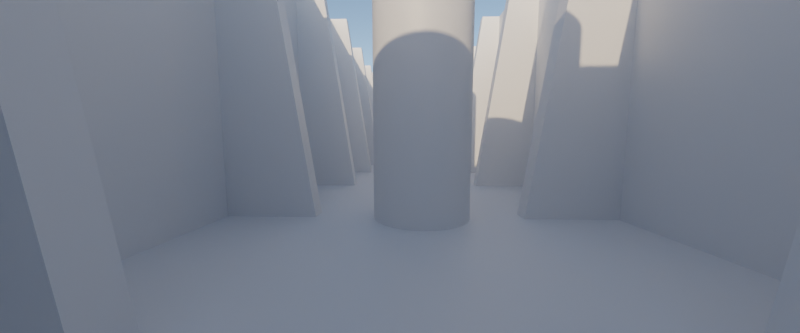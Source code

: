 # Source: scene2.blend  (saved by Blender 3.0.42; exported with 4.5.12 LTS)
import bpy
from mathutils import Matrix  # noqa: F401  (used for matrix-valued properties, if any)

bpy.ops.wm.read_factory_settings(use_empty=True)
scene = bpy.context.scene
scene.name = 'Scene'

# ---- collections
col_src = bpy.data.collections.new('Src'); scene.collection.children.link(col_src)
col_camera = bpy.data.collections.new('Camera'); scene.collection.children.link(col_camera)
col_bake = bpy.data.collections.new('Bake'); scene.collection.children.link(col_bake)

# ---- images (referenced by path relative to the original .blend; pixels are not part of the script)
import os
ASSET_DIR = os.environ.get("B2B_ASSET_DIR", "")  # directory of the original .blend (textures are referenced by path, not embedded)
HERE = os.path.dirname(os.path.abspath(__file__))  # packed textures are extracted next to this script under _unpacked/

def load_image(name, relpath, width, height, colorspace="sRGB"):
    """Load a texture the original file referenced (path relative to the .blend, or extracted next to this script)."""
    p = next((c for c in (os.path.join(HERE, relpath), os.path.join(ASSET_DIR, relpath)) if relpath and os.path.exists(c)), "")
    if p:
        img = bpy.data.images.load(p, check_existing=True)
        img.name = name
    else:  # same state as the original file: an image datablock whose file is absent (Cycles renders it pink)
        img = bpy.data.images.new(name, width, height)
        img.source = "FILE"
        img.filepath = "//" + (relpath or name)
    img.colorspace_settings.name = colorspace
    return img
img_objects3 = load_image('objects3', 'assets/textures/scene2/objects_lightmap.jpg', 1024, 1024, 'sRGB')
img_walls3 = load_image('walls3', 'assets/textures/scene2/objects_lightmap.png', 1024, 1024, 'sRGB')
img_envmap = load_image('envmap', 'assets/textures/scene2/envmap.jpg', 1024, 1024, 'sRGB')

# ---- materials (node trees are filled in below, after node groups)
mat_material_001 = bpy.data.materials.new('Material.001')
mat_material_002 = bpy.data.materials.new('Material.002')
mat_material_003 = bpy.data.materials.new('Material.003')

# ---- node groups
ng_auto_smooth = bpy.data.node_groups.new('Auto Smooth', 'GeometryNodeTree')
_s = ng_auto_smooth.interface.new_socket(name='Geometry', in_out='OUTPUT', socket_type='NodeSocketGeometry')
_s = ng_auto_smooth.interface.new_socket(name='Geometry', in_out='INPUT', socket_type='NodeSocketGeometry')
_s = ng_auto_smooth.interface.new_socket(name='Angle', in_out='INPUT', socket_type='NodeSocketFloat')
_s.subtype = 'ANGLE'
_s.min_value = 0.0
_s.max_value = 3.142
ng_auto_smooth.is_modifier = True
_N = ng_auto_smooth.nodes; _L = ng_auto_smooth.links
n0 = _N.new('NodeGroupOutput'); n0.name = 'Group Output'; n0.location = (480, -100)
n1 = _N.new('NodeGroupInput'); n1.name = 'Group Input'; n1.location = (-420, -300)
n2 = _N.new('NodeGroupInput'); n2.name = 'Group Input.001'; n2.location = (-60, -100)
n3 = _N.new('GeometryNodeSetShadeSmooth'); n3.name = 'Set Shade Smooth'; n3.location = (120, -100)
n3.domain = 'EDGE'
n4 = _N.new('GeometryNodeSetShadeSmooth'); n4.name = 'Set Shade Smooth.001'; n4.location = (300, -100)
n5 = _N.new('GeometryNodeInputMeshEdgeAngle'); n5.name = 'Edge Angle'; n5.location = (-420, -220)
n6 = _N.new('GeometryNodeInputEdgeSmooth'); n6.name = 'Is Edge Smooth'; n6.location = (-60, -160)
n7 = _N.new('GeometryNodeInputShadeSmooth'); n7.name = 'Is Face Smooth'; n7.location = (-240, -340)
n8 = _N.new('FunctionNodeBooleanMath'); n8.name = 'Boolean Math'; n8.location = (-60, -220)
n9 = _N.new('FunctionNodeCompare'); n9.name = 'Compare'; n9.location = (-240, -180)
n9.operation = 'LESS_EQUAL'
_L.new(n5.outputs[0], n9.inputs[0])
_L.new(n4.outputs[0], n0.inputs[0])
_L.new(n1.outputs[1], n9.inputs[1])
_L.new(n9.outputs[0], n8.inputs[0])
_L.new(n7.outputs[0], n8.inputs[1])
_L.new(n2.outputs[0], n3.inputs[0])
_L.new(n6.outputs[0], n3.inputs[1])
_L.new(n3.outputs[0], n4.inputs[0])
_L.new(n8.outputs[0], n3.inputs[2])
n0.is_active_output = True

# ---- material node trees
mat_material_001.use_nodes = True; mat_material_001.node_tree.nodes.clear()
_N = mat_material_001.node_tree.nodes; _L = mat_material_001.node_tree.links
n0 = _N.new('ShaderNodeOutputMaterial'); n0.name = 'Material Output'; n0.location = (300, 300)
n1 = _N.new('ShaderNodeBsdfPrincipled'); n1.name = 'Principled BSDF'; n1.location = (10, 300)
n1.distribution = 'GGX'
n1.subsurface_method = 'RANDOM_WALK_SKIN'
n1.inputs[3].default_value = 1.45
n1.inputs[27].default_value = (0.0, 0.0, 0.0, 1.0)
n1.inputs[28].default_value = 1.0
n2 = _N.new('ShaderNodeTexImage'); n2.name = 'Image Texture'; n2.location = (-445, 148)
n2.image = img_objects3
_L.new(n1.outputs[0], n0.inputs[0])
n0.is_active_output = True
mat_material_002.use_nodes = True; mat_material_002.node_tree.nodes.clear()
_N = mat_material_002.node_tree.nodes; _L = mat_material_002.node_tree.links
n0 = _N.new('ShaderNodeOutputMaterial'); n0.name = 'Material Output'; n0.location = (300, 300)
n1 = _N.new('ShaderNodeBsdfPrincipled'); n1.name = 'Principled BSDF'; n1.location = (10, 300)
n1.distribution = 'GGX'
n1.subsurface_method = 'RANDOM_WALK_SKIN'
n1.inputs[3].default_value = 1.45
n1.inputs[27].default_value = (0.0, 0.0, 0.0, 1.0)
n1.inputs[28].default_value = 1.0
n2 = _N.new('ShaderNodeTexImage'); n2.name = 'Image Texture'; n2.location = (-419, 123)
n2.image = img_walls3
_L.new(n1.outputs[0], n0.inputs[0])
n0.is_active_output = True
mat_material_003.use_nodes = True; mat_material_003.node_tree.nodes.clear()
_N = mat_material_003.node_tree.nodes; _L = mat_material_003.node_tree.links
n0 = _N.new('ShaderNodeOutputMaterial'); n0.name = 'Material Output'; n0.location = (300, 300)
n1 = _N.new('ShaderNodeTexImage'); n1.name = 'Image Texture'; n1.location = (-612, 182)
n1.image = img_envmap
n2 = _N.new('ShaderNodeBsdfPrincipled'); n2.name = 'Principled BSDF'; n2.location = (10, 300)
n2.distribution = 'GGX'
n2.subsurface_method = 'RANDOM_WALK_SKIN'
n2.inputs[3].default_value = 1.45
n2.inputs[27].default_value = (0.0, 0.0, 0.0, 1.0)
n2.inputs[28].default_value = 1.0
_L.new(n2.outputs[0], n0.inputs[0])
n0.is_active_output = True

# ---- world
world_world = bpy.data.worlds.new('World'); scene.world = world_world
world_world.use_nodes = True; world_world.node_tree.nodes.clear()
_N = world_world.node_tree.nodes; _L = world_world.node_tree.links
n0 = _N.new('ShaderNodeOutputWorld'); n0.name = 'World Output'; n0.location = (300, 300)
n1 = _N.new('ShaderNodeBackground'); n1.name = 'Background'; n1.location = (10, 300)
n1.inputs[1].default_value = 0.2
n2 = _N.new('ShaderNodeTexSky'); n2.name = 'Sky Texture'; n2.location = (-190, 275)
n2.sun_intensity = 0.1
n2.sun_elevation = 0.4259
n2.sun_rotation = 4.96
_L.new(n1.outputs[0], n0.inputs[0])
_L.new(n2.outputs[0], n1.inputs[0])
n0.is_active_output = True
world_world.color = (0.05088, 0.05088, 0.05088)
world_world.use_sun_shadow = False
world_world.sun_shadow_jitter_overblur = 0.0

# ---- cameras
cam_camera = bpy.data.cameras.new('Camera')
cam_camera.clip_end = 1e+04
cam_camera.lens = 12.0
cam_camera.ortho_scale = 7.314

# ---- meshes
me_plane = bpy.data.meshes.new('Plane')
me_plane.from_pydata([(-0.9006, -0.3618, -0.02519), (3.606, -0.3618, -0.02519), (-0.9006, 1.0, -0.02519), (3.606, 1.0, -0.02519), (-0.9006, 1.0, 0.0), (-0.9006, -0.3618, 0.0), (3.606, -0.3618, 0.0), (3.606, 1.0, 0.0)], [], [(0, 2, 3, 1), (5, 6, 7, 4), (3, 2, 4, 7), (0, 1, 6, 5), (1, 3, 7, 6), (2, 0, 5, 4)])
_uv = me_plane.uv_layers.new(name='UVMap')
_uv.uv.foreach_set('vector', [0.0, 0.0, 0.0, 1.0, 1.0, 1.0, 1.0, 0.0, 0.0, 0.0, 1.0, 0.0, 1.0, 1.0, 0.0, 1.0, 1.0, 1.0, 0.0, 1.0, 0.0, 1.0, 1.0, 1.0, 0.0, 0.0, 1.0, 0.0, 1.0, 0.0, 0.0, 0.0, 1.0, 0.0, 1.0, 1.0, 1.0, 1.0, 1.0, 0.0, 0.0, 1.0, 0.0, 0.0, 0.0, 0.0, 0.0, 1.0])
me_plane.use_remesh_fix_poles = True
me_plane.use_remesh_preserve_attributes = False
me_plane.use_mirror_vertex_groups = False
me_plane.update()
me_cube_002 = bpy.data.meshes.new('Cube.002')
me_cube_002.from_pydata([(-1.0, -1.0, -1.0), (-1.0, 10.91, 79.09), (-1.0, 19.29, -1.0), (-1.0, 19.29, 79.09), (3.0, -1.0, -1.0), (3.0, 10.91, 79.09), (3.0, 19.29, -1.0), (3.0, 19.29, 79.09)], [], [(0, 1, 3, 2), (2, 3, 7, 6), (6, 7, 5, 4), (4, 5, 1, 0), (2, 6, 4, 0), (7, 3, 1, 5)])
_uv = me_cube_002.uv_layers.new(name='UVMap')
_uv.uv.foreach_set('vector', [0.375, 0.0, 0.625, 0.0, 0.625, 0.25, 0.375, 0.25, 0.375, 0.25, 0.625, 0.25, 0.625, 0.5, 0.375, 0.5, 0.375, 0.5, 0.625, 0.5, 0.625, 0.75, 0.375, 0.75, 0.375, 0.75, 0.625, 0.75, 0.625, 1.0, 0.375, 1.0, 0.125, 0.5, 0.375, 0.5, 0.375, 0.75, 0.125, 0.75, 0.625, 0.5, 0.875, 0.5, 0.875, 0.75, 0.625, 0.75])
me_cube_002.use_remesh_fix_poles = True
me_cube_002.use_remesh_preserve_attributes = False
me_cube_002.update()
me_cube_003 = bpy.data.meshes.new('Cube.003')
me_cube_003.from_pydata([(-1.0, -1.0, -1.0), (-1.0, -1.0, 79.09), (-1.0, 299.4, -1.0), (-1.0, 299.4, 79.09), (1.0, -1.0, -1.0), (1.0, -1.0, 79.09), (1.0, 299.4, -1.0), (1.0, 299.4, 79.09)], [], [(0, 1, 3, 2), (2, 3, 7, 6), (6, 7, 5, 4), (4, 5, 1, 0), (2, 6, 4, 0), (7, 3, 1, 5)])
_uv = me_cube_003.uv_layers.new(name='UVMap')
_uv.uv.foreach_set('vector', [0.375, 0.0, 0.625, 0.0, 0.625, 0.25, 0.375, 0.25, 0.375, 0.25, 0.625, 0.25, 0.625, 0.5, 0.375, 0.5, 0.375, 0.5, 0.625, 0.5, 0.625, 0.75, 0.375, 0.75, 0.375, 0.75, 0.625, 0.75, 0.625, 1.0, 0.375, 1.0, 0.125, 0.5, 0.375, 0.5, 0.375, 0.75, 0.125, 0.75, 0.625, 0.5, 0.875, 0.5, 0.875, 0.75, 0.625, 0.75])
me_cube_003.use_remesh_fix_poles = True
me_cube_003.use_remesh_preserve_attributes = False
me_cube_003.update()
me_cube_005 = bpy.data.meshes.new('Cube.005')
me_cube_005.from_pydata([(-1.0, -1.0, -1.0), (-1.0, -1.0, 79.09), (-1.0, 299.4, -1.0), (-1.0, 299.4, 79.09), (1.0, -1.0, -1.0), (1.0, -1.0, 79.09), (1.0, 299.4, -1.0), (1.0, 299.4, 79.09)], [], [(0, 1, 3, 2), (2, 3, 7, 6), (6, 7, 5, 4), (4, 5, 1, 0), (2, 6, 4, 0), (7, 3, 1, 5)])
_uv = me_cube_005.uv_layers.new(name='UVMap')
_uv.uv.foreach_set('vector', [0.375, 0.0, 0.625, 0.0, 0.625, 0.25, 0.375, 0.25, 0.375, 0.25, 0.625, 0.25, 0.625, 0.5, 0.375, 0.5, 0.375, 0.5, 0.625, 0.5, 0.625, 0.75, 0.375, 0.75, 0.375, 0.75, 0.625, 0.75, 0.625, 1.0, 0.375, 1.0, 0.125, 0.5, 0.375, 0.5, 0.375, 0.75, 0.125, 0.75, 0.625, 0.5, 0.875, 0.5, 0.875, 0.75, 0.625, 0.75])
me_cube_005.use_remesh_fix_poles = True
me_cube_005.use_remesh_preserve_attributes = False
me_cube_005.update()
me_cube_006 = bpy.data.meshes.new('Cube.006')
me_cube_006.from_pydata([(-1.0, -1.0, -1.0), (-1.0, -1.0, 79.09), (-1.0, 85.79, -1.0), (-1.0, 85.79, 79.09), (1.0, -1.0, -1.0), (1.0, -1.0, 79.09), (0.9999, 85.79, -1.0), (0.9999, 85.79, 79.09)], [], [(0, 1, 3, 2), (2, 3, 7, 6), (6, 7, 5, 4), (4, 5, 1, 0), (2, 6, 4, 0), (7, 3, 1, 5)])
_uv = me_cube_006.uv_layers.new(name='UVMap')
_uv.uv.foreach_set('vector', [0.375, 0.0, 0.625, 0.0, 0.625, 0.25, 0.375, 0.25, 0.375, 0.25, 0.625, 0.25, 0.625, 0.5, 0.375, 0.5, 0.375, 0.5, 0.625, 0.5, 0.625, 0.75, 0.375, 0.75, 0.375, 0.75, 0.625, 0.75, 0.625, 1.0, 0.375, 1.0, 0.125, 0.5, 0.375, 0.5, 0.375, 0.75, 0.125, 0.75, 0.625, 0.5, 0.875, 0.5, 0.875, 0.75, 0.625, 0.75])
me_cube_006.use_remesh_fix_poles = True
me_cube_006.use_remesh_preserve_attributes = False
me_cube_006.update()
me_cube_007 = bpy.data.meshes.new('Cube.007')
me_cube_007.from_pydata([(-1.0, -1.0, -1.0), (-1.0, -1.0, 79.09), (-1.0, 85.79, -1.0), (-1.0, 85.79, 79.09), (1.0, -1.0, -1.0), (1.0, -1.0, 79.09), (0.9999, 85.79, -1.0), (0.9999, 85.79, 79.09)], [], [(0, 1, 3, 2), (2, 3, 7, 6), (6, 7, 5, 4), (4, 5, 1, 0), (2, 6, 4, 0), (7, 3, 1, 5)])
_uv = me_cube_007.uv_layers.new(name='UVMap')
_uv.uv.foreach_set('vector', [0.375, 0.0, 0.625, 0.0, 0.625, 0.25, 0.375, 0.25, 0.375, 0.25, 0.625, 0.25, 0.625, 0.5, 0.375, 0.5, 0.375, 0.5, 0.625, 0.5, 0.625, 0.75, 0.375, 0.75, 0.375, 0.75, 0.625, 0.75, 0.625, 1.0, 0.375, 1.0, 0.125, 0.5, 0.375, 0.5, 0.375, 0.75, 0.125, 0.75, 0.625, 0.5, 0.875, 0.5, 0.875, 0.75, 0.625, 0.75])
me_cube_007.use_remesh_fix_poles = True
me_cube_007.use_remesh_preserve_attributes = False
me_cube_007.update()
me_cylinder = bpy.data.meshes.new('Cylinder')
me_cylinder.from_pydata([(0.0, 10.76, -10.76), (0.0, 10.76, 69.33), (2.1, 10.56, -10.76), (2.1, 10.56, 69.33), (4.12, 9.945, -10.76), (4.12, 9.945, 69.33), (5.981, 8.951, -10.76), (5.981, 8.951, 69.33), (7.612, 7.612, -10.76), (7.612, 7.612, 69.33), (8.951, 5.981, -10.76), (8.951, 5.981, 69.33), (9.945, 4.12, -10.76), (9.945, 4.12, 69.33), (10.56, 2.1, -10.76), (10.56, 2.1, 69.33), (10.76, -4.705e-07, -10.76), (10.76, -4.705e-07, 69.33), (10.56, -2.1, -10.76), (10.56, -2.1, 69.33), (9.945, -4.12, -10.76), (9.945, -4.12, 69.33), (8.951, -5.981, -10.76), (8.951, -5.981, 69.33), (7.612, -7.612, -10.76), (7.612, -7.612, 69.33), (5.981, -8.951, -10.76), (5.981, -8.951, 69.33), (4.12, -9.945, -10.76), (4.12, -9.945, 69.33), (2.1, -10.56, -10.76), (2.1, -10.56, 69.33), (-9.411e-07, -10.76, -10.76), (-9.411e-07, -10.76, 69.33), (-2.1, -10.56, -10.76), (-2.1, -10.56, 69.33), (-4.12, -9.945, -10.76), (-4.12, -9.945, 69.33), (-5.981, -8.951, -10.76), (-5.981, -8.951, 69.33), (-7.612, -7.612, -10.76), (-7.612, -7.612, 69.33), (-8.951, -5.981, -10.76), (-8.951, -5.981, 69.33), (-9.945, -4.12, -10.76), (-9.945, -4.12, 69.33), (-10.56, -2.1, -10.76), (-10.56, -2.1, 69.33), (-10.76, 1.284e-07, -10.76), (-10.76, 1.284e-07, 69.33), (-10.56, 2.1, -10.76), (-10.56, 2.1, 69.33), (-9.945, 4.12, -10.76), (-9.945, 4.12, 69.33), (-8.951, 5.981, -10.76), (-8.951, 5.981, 69.33), (-7.612, 7.612, -10.76), (-7.612, 7.612, 69.33), (-5.981, 8.951, -10.76), (-5.981, 8.951, 69.33), (-4.12, 9.945, -10.76), (-4.12, 9.945, 69.33), (-2.1, 10.56, -10.76), (-2.1, 10.56, 69.33)], [], [(0, 1, 3, 2), (2, 3, 5, 4), (4, 5, 7, 6), (6, 7, 9, 8), (8, 9, 11, 10), (10, 11, 13, 12), (12, 13, 15, 14), (14, 15, 17, 16), (16, 17, 19, 18), (18, 19, 21, 20), (20, 21, 23, 22), (22, 23, 25, 24), (24, 25, 27, 26), (26, 27, 29, 28), (28, 29, 31, 30), (30, 31, 33, 32), (32, 33, 35, 34), (34, 35, 37, 36), (36, 37, 39, 38), (38, 39, 41, 40), (40, 41, 43, 42), (42, 43, 45, 44), (44, 45, 47, 46), (46, 47, 49, 48), (48, 49, 51, 50), (50, 51, 53, 52), (52, 53, 55, 54), (54, 55, 57, 56), (56, 57, 59, 58), (58, 59, 61, 60), (3, 1, 63, 61, 59, 57, 55, 53, 51, 49, 47, 45, 43, 41, 39, 37, 35, 33, 31, 29, 27, 25, 23, 21, 19, 17, 15, 13, 11, 9, 7, 5), (60, 61, 63, 62), (62, 63, 1, 0), (0, 2, 4, 6, 8, 10, 12, 14, 16, 18, 20, 22, 24, 26, 28, 30, 32, 34, 36, 38, 40, 42, 44, 46, 48, 50, 52, 54, 56, 58, 60, 62)])
me_cylinder.polygons.foreach_set('use_smooth', [True] * 34)
_uv = me_cylinder.uv_layers.new(name='UVMap')
_uv.uv.foreach_set('vector', [1.0, 0.5, 1.0, 1.0, 0.9688, 1.0, 0.9688, 0.5, 0.9688, 0.5, 0.9688, 1.0, 0.9375, 1.0, 0.9375, 0.5, 0.9375, 0.5, 0.9375, 1.0, 0.9062, 1.0, 0.9062, 0.5, 0.9062, 0.5, 0.9062, 1.0, 0.875, 1.0, 0.875, 0.5, 0.875, 0.5, 0.875, 1.0, 0.8438, 1.0, 0.8438, 0.5, 0.8438, 0.5, 0.8438, 1.0, 0.8125, 1.0, 0.8125, 0.5, 0.8125, 0.5, 0.8125, 1.0, 0.7812, 1.0, 0.7812, 0.5, 0.7812, 0.5, 0.7812, 1.0, 0.75, 1.0, 0.75, 0.5, 0.75, 0.5, 0.75, 1.0, 0.7188, 1.0, 0.7188, 0.5, 0.7188, 0.5, 0.7188, 1.0, 0.6875, 1.0, 0.6875, 0.5, 0.6875, 0.5, 0.6875, 1.0, 0.6562, 1.0, 0.6562, 0.5, 0.6562, 0.5, 0.6562, 1.0, 0.625, 1.0, 0.625, 0.5, 0.625, 0.5, 0.625, 1.0, 0.5938, 1.0, 0.5938, 0.5, 0.5938, 0.5, 0.5938, 1.0, 0.5625, 1.0, 0.5625, 0.5, 0.5625, 0.5, 0.5625, 1.0, 0.5312, 1.0, 0.5312, 0.5, 0.5312, 0.5, 0.5312, 1.0, 0.5, 1.0, 0.5, 0.5, 0.5, 0.5, 0.5, 1.0, 0.4688, 1.0, 0.4688, 0.5, 0.4688, 0.5, 0.4688, 1.0, 0.4375, 1.0, 0.4375, 0.5, 0.4375, 0.5, 0.4375, 1.0, 0.4062, 1.0, 0.4062, 0.5, 0.4062, 0.5, 0.4062, 1.0, 0.375, 1.0, 0.375, 0.5, 0.375, 0.5, 0.375, 1.0, 0.3438, 1.0, 0.3438, 0.5, 0.3438, 0.5, 0.3438, 1.0, 0.3125, 1.0, 0.3125, 0.5, 0.3125, 0.5, 0.3125, 1.0, 0.2812, 1.0, 0.2812, 0.5, 0.2812, 0.5, 0.2812, 1.0, 0.25, 1.0, 0.25, 0.5, 0.25, 0.5, 0.25, 1.0, 0.2188, 1.0, 0.2188, 0.5, 0.2188, 0.5, 0.2188, 1.0, 0.1875, 1.0, 0.1875, 0.5, 0.1875, 0.5, 0.1875, 1.0, 0.1562, 1.0, 0.1562, 0.5, 0.1562, 0.5, 0.1562, 1.0, 0.125, 1.0, 0.125, 0.5, 0.125, 0.5, 0.125, 1.0, 0.09375, 1.0, 0.09375, 0.5, 0.09375, 0.5, 0.09375, 1.0, 0.0625, 1.0, 0.0625, 0.5, 0.2968, 0.4854, 0.25, 0.49, 0.2032, 0.4854, 0.1582, 0.4717, 0.1167, 0.4496, 0.08029, 0.4197, 0.05045, 0.3833, 0.02827, 0.3418, 0.01461, 0.2968, 0.01, 0.25, 0.01461, 0.2032, 0.02827, 0.1582, 0.05045, 0.1167, 0.08029, 0.08029, 0.1167, 0.05045, 0.1582, 0.02827, 0.2032, 0.01461, 0.25, 0.01, 0.2968, 0.01461, 0.3418, 0.02827, 0.3833, 0.05045, 0.4197, 0.08029, 0.4496, 0.1167, 0.4717, 0.1582, 0.4854, 0.2032, 0.49, 0.25, 0.4854, 0.2968, 0.4717, 0.3418, 0.4496, 0.3833, 0.4197, 0.4197, 0.3833, 0.4496, 0.3418, 0.4717, 0.0625, 0.5, 0.0625, 1.0, 0.03125, 1.0, 0.03125, 0.5, 0.03125, 0.5, 0.03125, 1.0, 0.0, 1.0, 0.0, 0.5, 0.75, 0.49, 0.7968, 0.4854, 0.8418, 0.4717, 0.8833, 0.4496, 0.9197, 0.4197, 0.9496, 0.3833, 0.9717, 0.3418, 0.9854, 0.2968, 0.99, 0.25, 0.9854, 0.2032, 0.9717, 0.1582, 0.9496, 0.1167, 0.9197, 0.08029, 0.8833, 0.05045, 0.8418, 0.02827, 0.7968, 0.01461, 0.75, 0.01, 0.7032, 0.01461, 0.6582, 0.02827, 0.6167, 0.05045, 0.5803, 0.08029, 0.5504, 0.1167, 0.5283, 0.1582, 0.5146, 0.2032, 0.51, 0.25, 0.5146, 0.2968, 0.5283, 0.3418, 0.5504, 0.3833, 0.5803, 0.4197, 0.6167, 0.4496, 0.6582, 0.4717, 0.7032, 0.4854])
me_cylinder.use_remesh_fix_poles = True
me_cylinder.use_remesh_preserve_attributes = False
me_cylinder.update()
me_cube_012 = bpy.data.meshes.new('Cube.012')
me_cube_012.from_pydata([(-42.29, 44.37, 0.0), (-42.29, 56.28, 80.09), (-42.29, 64.66, 0.0), (-42.29, 64.66, 80.09), (-38.29, 44.37, 0.0), (-38.29, 56.28, 80.09), (-38.29, 64.66, 0.0), (-38.29, 64.66, 80.09), (0.7143, 44.37, 0.0), (0.7143, 56.28, 80.09), (0.7143, 64.66, 0.0), (0.7143, 64.66, 80.09), (4.714, 44.37, 0.0), (4.714, 56.28, 80.09), (4.714, 64.66, 0.0), (4.714, 64.66, 80.09), (43.71, 44.37, 0.0), (43.71, 56.28, 80.09), (43.71, 64.66, 0.0), (43.71, 64.66, 80.09), (47.71, 44.37, 0.0), (47.71, 56.28, 80.09), (47.71, 64.66, 0.0), (47.71, 64.66, 80.09), (86.71, 44.37, 0.0), (86.71, 56.28, 80.09), (86.71, 64.66, 0.0), (86.71, 64.66, 80.09), (90.71, 44.37, 0.0), (90.71, 56.28, 80.09), (90.71, 64.66, 0.0), (90.71, 64.66, 80.09), (129.7, 44.37, 0.0), (129.7, 56.28, 80.09), (129.7, 64.66, 0.0), (129.7, 64.66, 80.09), (133.7, 44.37, 0.0), (133.7, 56.28, 80.09), (133.7, 64.66, 0.0), (133.7, 64.66, 80.09), (172.7, 44.37, 0.0), (172.7, 56.28, 80.09), (172.7, 64.66, 0.0), (172.7, 64.66, 80.09), (176.7, 44.37, 0.0), (176.7, 56.28, 80.09), (176.7, 64.66, 0.0), (176.7, 64.66, 80.09), (215.7, 44.37, 0.0), (215.7, 56.28, 80.09), (215.7, 64.66, 0.0), (215.7, 64.66, 80.09), (219.7, 44.37, 0.0), (219.7, 56.28, 80.09), (219.7, 64.66, 0.0), (219.7, 64.66, 80.09)], [], [(0, 1, 3, 2), (2, 3, 7, 6), (6, 7, 5, 4), (4, 5, 1, 0), (2, 6, 4, 0), (7, 3, 1, 5), (8, 9, 11, 10), (10, 11, 15, 14), (14, 15, 13, 12), (12, 13, 9, 8), (10, 14, 12, 8), (15, 11, 9, 13), (16, 17, 19, 18), (18, 19, 23, 22), (22, 23, 21, 20), (20, 21, 17, 16), (18, 22, 20, 16), (23, 19, 17, 21), (24, 25, 27, 26), (26, 27, 31, 30), (30, 31, 29, 28), (28, 29, 25, 24), (26, 30, 28, 24), (31, 27, 25, 29), (32, 33, 35, 34), (34, 35, 39, 38), (38, 39, 37, 36), (36, 37, 33, 32), (34, 38, 36, 32), (39, 35, 33, 37), (40, 41, 43, 42), (42, 43, 47, 46), (46, 47, 45, 44), (44, 45, 41, 40), (42, 46, 44, 40), (47, 43, 41, 45), (48, 49, 51, 50), (50, 51, 55, 54), (54, 55, 53, 52), (52, 53, 49, 48), (50, 54, 52, 48), (55, 51, 49, 53)])
_uv = me_cube_012.uv_layers.new(name='UVMap')
_uv.uv.foreach_set('vector', [0.2002, 0.2527, 0.1641, 0.4952, 0.1388, 0.4952, 0.1388, 0.2527, 0.9372, 0.2527, 0.9372, 0.4952, 0.9251, 0.4952, 0.9251, 0.2527, 0.6749, 0.003414, 0.6749, 0.2459, 0.6495, 0.2459, 0.6134, 0.003414, 0.9879, 0.5021, 0.9879, 0.7473, 0.9757, 0.7473, 0.9757, 0.5021, 0.07658, 0.8224, 0.08869, 0.8224, 0.08869, 0.8839, 0.07658, 0.8839, 0.2786, 0.8224, 0.2907, 0.8224, 0.2907, 0.8478, 0.2786, 0.8478, 0.3358, 0.2527, 0.2998, 0.4952, 0.2744, 0.4952, 0.2744, 0.2527, 0.7379, 0.7514, 0.7379, 0.9939, 0.7258, 0.9939, 0.7258, 0.7514, 0.6071, 0.2527, 0.6071, 0.4952, 0.5817, 0.4952, 0.5456, 0.2527, 0.6094, 0.7514, 0.6094, 0.9966, 0.5973, 0.9966, 0.5973, 0.7514, 0.03985, 0.8224, 0.05196, 0.8224, 0.05196, 0.8839, 0.03985, 0.8839, 0.3337, 0.8224, 0.3458, 0.8224, 0.3458, 0.8478, 0.3337, 0.8478, 0.06459, 0.2527, 0.02854, 0.4952, 0.003167, 0.4952, 0.003167, 0.2527, 0.9188, 0.2527, 0.9188, 0.4952, 0.9067, 0.4952, 0.9067, 0.2527, 0.6749, 0.2527, 0.6749, 0.4952, 0.6495, 0.4952, 0.6134, 0.2527, 0.9511, 0.5021, 0.9511, 0.7473, 0.939, 0.7473, 0.939, 0.5021, 0.05821, 0.8224, 0.07032, 0.8224, 0.07032, 0.8839, 0.05821, 0.8839, 0.2602, 0.8224, 0.2723, 0.8224, 0.2723, 0.8478, 0.2602, 0.8478, 0.1324, 0.2527, 0.09634, 0.4952, 0.07097, 0.4952, 0.07097, 0.2527, 0.7747, 0.7514, 0.7747, 0.9939, 0.7625, 0.9939, 0.7625, 0.7514, 0.7427, 0.2527, 0.7427, 0.4952, 0.7173, 0.4952, 0.6813, 0.2527, 0.6461, 0.7514, 0.6461, 0.9966, 0.634, 0.9966, 0.634, 0.7514, 0.2419, 0.8224, 0.254, 0.8224, 0.254, 0.8839, 0.2419, 0.8839, 0.4915, 0.8224, 0.5036, 0.8224, 0.5036, 0.8478, 0.4915, 0.8478, 0.268, 0.2527, 0.232, 0.4952, 0.2066, 0.4952, 0.2066, 0.2527, 0.8481, 0.7514, 0.8481, 0.9939, 0.836, 0.9939, 0.836, 0.7514, 0.7427, 0.003414, 0.7427, 0.2459, 0.7173, 0.2459, 0.6813, 0.003414, 0.9555, 0.003417, 0.9555, 0.2486, 0.9434, 0.2486, 0.9434, 0.003417, 0.1133, 0.8224, 0.1254, 0.8224, 0.1254, 0.8839, 0.1133, 0.8839, 0.3704, 0.8224, 0.3825, 0.8224, 0.3825, 0.8478, 0.3704, 0.8478, 0.4714, 0.2527, 0.4354, 0.4952, 0.41, 0.4952, 0.41, 0.2527, 0.8848, 0.7514, 0.8848, 0.9939, 0.8727, 0.9939, 0.8727, 0.7514, 0.06464, 0.5021, 0.06464, 0.7446, 0.03926, 0.7446, 0.003208, 0.5021, 0.9739, 0.003417, 0.9739, 0.2486, 0.9618, 0.2486, 0.9618, 0.003417, 0.2235, 0.8224, 0.2356, 0.8224, 0.2356, 0.8839, 0.2235, 0.8839, 0.5282, 0.8224, 0.5403, 0.8224, 0.5403, 0.8478, 0.5282, 0.8478, 0.4036, 0.2527, 0.3676, 0.4952, 0.3422, 0.4952, 0.3422, 0.2527, 0.8298, 0.7514, 0.8298, 0.9939, 0.8176, 0.9939, 0.8176, 0.7514, 0.5393, 0.003414, 0.5393, 0.2459, 0.5139, 0.2459, 0.4778, 0.003414, 0.9695, 0.5021, 0.9695, 0.7473, 0.9574, 0.7473, 0.9574, 0.5021, 0.1317, 0.8224, 0.1438, 0.8224, 0.1438, 0.8839, 0.1317, 0.8839, 0.3888, 0.8224, 0.4009, 0.8224, 0.4009, 0.8478, 0.3888, 0.8478])
me_cube_012.materials.append(mat_material_001)
me_cube_012.use_remesh_fix_poles = True
me_cube_012.use_remesh_preserve_attributes = False
me_cube_012.update()
me_cube_011 = bpy.data.meshes.new('Cube.011')
me_cube_011.from_pydata([(-60.04, 66.67, 0.0), (-60.04, 66.67, 80.09), (240.4, 66.67, 0.0), (240.4, 66.67, 80.09), (-60.04, 64.67, 0.0), (-60.04, 64.67, 80.09), (240.4, 64.67, 0.0), (240.4, 64.67, 80.09), (240.4, -24.12, 0.0), (240.4, -24.12, 80.09), (-60.04, -24.12, 0.0), (-60.04, -24.12, 80.09), (240.4, -22.12, 0.0), (240.4, -22.12, 80.09), (-60.04, -22.12, 0.0), (-60.04, -22.12, 80.09), (240.4, 64.67, 0.0), (240.4, 64.67, 80.09), (240.4, -22.12, 0.0), (240.4, -22.12, 80.09), (238.4, 64.67, 0.0), (238.4, 64.67, 80.09), (238.4, -22.12, 0.0), (238.4, -22.12, 80.09), (-58.04, 64.67, 0.0), (-58.04, 64.67, 80.09), (-58.04, -22.12, 0.0), (-58.04, -22.12, 80.09), (-60.04, 64.67, 0.0), (-60.04, 64.67, 80.09), (-60.04, -22.12, 0.0), (-60.04, -22.12, 80.09), (-60.04, -24.12, -1.679), (240.4, -24.12, -1.679), (-60.04, 66.67, -1.679), (240.4, 66.67, -1.679), (-60.04, 66.67, 1.192e-07), (-60.04, -24.12, 1.192e-07), (240.4, -24.12, 1.192e-07), (240.4, 66.67, 1.192e-07)], [], [(0, 1, 3, 2), (2, 3, 7, 6), (6, 7, 5, 4), (4, 5, 1, 0), (2, 6, 4, 0), (7, 3, 1, 5), (8, 9, 11, 10), (10, 11, 15, 14), (14, 15, 13, 12), (12, 13, 9, 8), (10, 14, 12, 8), (15, 11, 9, 13), (16, 17, 19, 18), (18, 19, 23, 22), (22, 23, 21, 20), (20, 21, 17, 16), (18, 22, 20, 16), (23, 19, 17, 21), (24, 25, 27, 26), (26, 27, 31, 30), (30, 31, 29, 28), (28, 29, 25, 24), (26, 30, 28, 24), (31, 27, 25, 29), (32, 34, 35, 33), (37, 38, 39, 36), (35, 34, 36, 39), (32, 33, 38, 37), (33, 35, 39, 38), (34, 32, 37, 36)])
_uv = me_cube_011.uv_layers.new(name='UVMap')
_uv.uv.foreach_set('vector', [0.9627, 0.5695, 0.8112, 0.5695, 0.8112, 0.001221, 0.9627, 0.001221, 0.6629, 0.5719, 0.6629, 0.7234, 0.6591, 0.7234, 0.6591, 0.5719, 0.501, 0.5695, 0.3495, 0.5695, 0.3495, 0.001213, 0.501, 0.001213, 0.6816, 0.5719, 0.6816, 0.7234, 0.6778, 0.7234, 0.6778, 0.5719, 0.9876, 0.5695, 0.9838, 0.5695, 0.9838, 0.001213, 0.9876, 0.001213, 0.9776, 0.001221, 0.9814, 0.001221, 0.9814, 0.5695, 0.9776, 0.5695, 0.8088, 0.5695, 0.6573, 0.5695, 0.6573, 0.001213, 0.8088, 0.001213, 0.6754, 0.5719, 0.6754, 0.7234, 0.6716, 0.7234, 0.6716, 0.5719, 0.6549, 0.5695, 0.5034, 0.5695, 0.5034, 0.001221, 0.6549, 0.001221, 0.6691, 0.5719, 0.6691, 0.7234, 0.6654, 0.7234, 0.6654, 0.5719, 0.9689, 0.5695, 0.9652, 0.5695, 0.9652, 0.001221, 0.9689, 0.001221, 0.9714, 0.001213, 0.9751, 0.001213, 0.9751, 0.5695, 0.9714, 0.5695, 0.1527, 0.736, 0.001213, 0.736, 0.001213, 0.5719, 0.1527, 0.5719, 0.7002, 0.5719, 0.7002, 0.7234, 0.6964, 0.7234, 0.6964, 0.5719, 0.4605, 0.736, 0.309, 0.736, 0.309, 0.5719, 0.4605, 0.5719, 0.694, 0.5719, 0.694, 0.7234, 0.6902, 0.7234, 0.6902, 0.5719, 0.6293, 0.5719, 0.6331, 0.5719, 0.6331, 0.736, 0.6293, 0.736, 0.6269, 0.736, 0.6231, 0.736, 0.6231, 0.5719, 0.6269, 0.5719, 0.3066, 0.736, 0.1551, 0.736, 0.1551, 0.5719, 0.3066, 0.5719, 0.6567, 0.5719, 0.6567, 0.7234, 0.6529, 0.7234, 0.6529, 0.5719, 0.463, 0.5719, 0.6144, 0.5719, 0.6144, 0.736, 0.463, 0.736, 0.6878, 0.5719, 0.6878, 0.7234, 0.684, 0.7234, 0.684, 0.5719, 0.6355, 0.5719, 0.6393, 0.5719, 0.6393, 0.736, 0.6355, 0.736, 0.6207, 0.736, 0.6169, 0.736, 0.6169, 0.5719, 0.6207, 0.5719, 0.1729, 0.5695, 0.001213, 0.5695, 0.001213, 0.001221, 0.1729, 0.001221, 0.1754, 0.5695, 0.1754, 0.001221, 0.3471, 0.001221, 0.3471, 0.5695, 0.9988, 0.001221, 0.9988, 0.5695, 0.9956, 0.5695, 0.9956, 0.001221, 0.9932, 0.001213, 0.9932, 0.5695, 0.99, 0.5695, 0.99, 0.001213, 0.6449, 0.5719, 0.6449, 0.7436, 0.6417, 0.7436, 0.6417, 0.5719, 0.6505, 0.5719, 0.6505, 0.7436, 0.6473, 0.7436, 0.6473, 0.5719])
me_cube_011.materials.append(mat_material_002)
me_cube_011.use_remesh_fix_poles = True
me_cube_011.use_remesh_preserve_attributes = False
me_cube_011.update()
me_cube_013 = bpy.data.meshes.new('Cube.013')
me_cube_013.from_pydata([(219.7, -1.832, 0.0), (219.7, -13.74, 80.09), (219.7, -22.12, 0.0), (219.7, -22.12, 80.09), (215.7, -1.832, 0.0), (215.7, -13.74, 80.09), (215.7, -22.12, 0.0), (215.7, -22.12, 80.09), (176.7, -1.832, 0.0), (176.7, -13.74, 80.09), (176.7, -22.12, 0.0), (176.7, -22.12, 80.09), (172.7, -1.832, 0.0), (172.7, -13.74, 80.09), (172.7, -22.12, 0.0), (172.7, -22.12, 80.09), (133.7, -1.832, 0.0), (133.7, -13.74, 80.09), (133.7, -22.12, 0.0), (133.7, -22.12, 80.09), (129.7, -1.832, 0.0), (129.7, -13.74, 80.09), (129.7, -22.12, 0.0), (129.7, -22.12, 80.09), (90.71, -1.832, 0.0), (90.71, -13.74, 80.09), (90.71, -22.12, 0.0), (90.71, -22.12, 80.09), (86.71, -1.832, 0.0), (86.71, -13.74, 80.09), (86.71, -22.12, 0.0), (86.71, -22.12, 80.09), (47.71, -1.832, 0.0), (47.71, -13.74, 80.09), (47.71, -22.12, 0.0), (47.71, -22.12, 80.09), (43.71, -1.832, 0.0), (43.71, -13.74, 80.09), (43.71, -22.12, 0.0), (43.71, -22.12, 80.09), (4.714, -1.832, 0.0), (4.714, -13.74, 80.09), (4.714, -22.12, 0.0), (4.714, -22.12, 80.09), (0.7143, -1.832, 0.0), (0.7143, -13.74, 80.09), (0.7143, -22.12, 0.0), (0.7143, -22.12, 80.09), (-38.29, -1.832, 0.0), (-38.29, -13.74, 80.09), (-38.29, -22.12, 0.0), (-38.29, -22.12, 80.09), (-42.29, -1.832, 0.0), (-42.29, -13.74, 80.09), (-42.29, -22.12, 0.0), (-42.29, -22.12, 80.09)], [], [(0, 1, 3, 2), (2, 3, 7, 6), (6, 7, 5, 4), (4, 5, 1, 0), (2, 6, 4, 0), (7, 3, 1, 5), (8, 9, 11, 10), (10, 11, 15, 14), (14, 15, 13, 12), (12, 13, 9, 8), (10, 14, 12, 8), (15, 11, 9, 13), (16, 17, 19, 18), (18, 19, 23, 22), (22, 23, 21, 20), (20, 21, 17, 16), (18, 22, 20, 16), (23, 19, 17, 21), (24, 25, 27, 26), (26, 27, 31, 30), (30, 31, 29, 28), (28, 29, 25, 24), (26, 30, 28, 24), (31, 27, 25, 29), (32, 33, 35, 34), (34, 35, 39, 38), (38, 39, 37, 36), (36, 37, 33, 32), (34, 38, 36, 32), (39, 35, 33, 37), (40, 41, 43, 42), (42, 43, 47, 46), (46, 47, 45, 44), (44, 45, 41, 40), (42, 46, 44, 40), (47, 43, 41, 45), (48, 49, 51, 50), (50, 51, 55, 54), (54, 55, 53, 52), (52, 53, 49, 48), (50, 54, 52, 48), (55, 51, 49, 53)])
_uv = me_cube_013.uv_layers.new(name='UVMap')
_uv.uv.foreach_set('vector', [0.3358, 0.003414, 0.2998, 0.2459, 0.2744, 0.2459, 0.2744, 0.003414, 0.8114, 0.7514, 0.8114, 0.9939, 0.7993, 0.9939, 0.7993, 0.7514, 0.4037, 0.5021, 0.4037, 0.7446, 0.3783, 0.7446, 0.3422, 0.5021, 0.6828, 0.7514, 0.6828, 0.9966, 0.6707, 0.9966, 0.6707, 0.7514, 0.1684, 0.8224, 0.1805, 0.8224, 0.1805, 0.8839, 0.1684, 0.8839, 0.4731, 0.8224, 0.4852, 0.8224, 0.4852, 0.8478, 0.4731, 0.8478, 0.268, 0.003414, 0.232, 0.2459, 0.2066, 0.2459, 0.2066, 0.003414, 0.9032, 0.7514, 0.9032, 0.9939, 0.8911, 0.9939, 0.8911, 0.7514, 0.1324, 0.5021, 0.1324, 0.7446, 0.1071, 0.7446, 0.07101, 0.5021, 0.7196, 0.7514, 0.7196, 0.9966, 0.7075, 0.9966, 0.7075, 0.7514, 0.2051, 0.8224, 0.2172, 0.8224, 0.2172, 0.8839, 0.2051, 0.8839, 0.522, 0.8478, 0.5099, 0.8478, 0.5099, 0.8224, 0.522, 0.8224, 0.1324, 0.003414, 0.09635, 0.2459, 0.07097, 0.2459, 0.07097, 0.003414, 0.8665, 0.7514, 0.8665, 0.9939, 0.8544, 0.9939, 0.8544, 0.7514, 0.6071, 0.003414, 0.6071, 0.2459, 0.5817, 0.2459, 0.5456, 0.003414, 0.7012, 0.7514, 0.7012, 0.9966, 0.6891, 0.9966, 0.6891, 0.7514, 0.15, 0.8224, 0.1622, 0.8224, 0.1622, 0.8839, 0.15, 0.8839, 0.4192, 0.8478, 0.4071, 0.8478, 0.4071, 0.8224, 0.4192, 0.8224, 0.2002, 0.003414, 0.1642, 0.2459, 0.1388, 0.2459, 0.1388, 0.003414, 0.793, 0.7514, 0.793, 0.9939, 0.7809, 0.9939, 0.7809, 0.7514, 0.2002, 0.5021, 0.2002, 0.7446, 0.1749, 0.7446, 0.1388, 0.5021, 0.6645, 0.7514, 0.6645, 0.9966, 0.6524, 0.9966, 0.6524, 0.7514, 0.1989, 0.8839, 0.1868, 0.8839, 0.1868, 0.8224, 0.1989, 0.8224, 0.4669, 0.8478, 0.4548, 0.8478, 0.4548, 0.8224, 0.4669, 0.8224, 0.4714, 0.003414, 0.4354, 0.2459, 0.41, 0.2459, 0.41, 0.003414, 0.8637, 0.2527, 0.8637, 0.4952, 0.8516, 0.4952, 0.8516, 0.2527, 0.5393, 0.2527, 0.5393, 0.4952, 0.5139, 0.4952, 0.4778, 0.2527, 0.4428, 0.7514, 0.4428, 0.9966, 0.4307, 0.9966, 0.4307, 0.7514, 0.02149, 0.8224, 0.0336, 0.8224, 0.0336, 0.8839, 0.02149, 0.8839, 0.309, 0.8478, 0.2969, 0.8478, 0.2969, 0.8224, 0.309, 0.8224, 0.4036, 0.003414, 0.3676, 0.2459, 0.3422, 0.2459, 0.3422, 0.003414, 0.7563, 0.7514, 0.7563, 0.9939, 0.7442, 0.9939, 0.7442, 0.7514, 0.2681, 0.5021, 0.2681, 0.7446, 0.2427, 0.7446, 0.2066, 0.5021, 0.6278, 0.7514, 0.6278, 0.9966, 0.6156, 0.9966, 0.6156, 0.7514, 0.09494, 0.8224, 0.1071, 0.8224, 0.1071, 0.8839, 0.09494, 0.8839, 0.3641, 0.8478, 0.352, 0.8478, 0.352, 0.8224, 0.3641, 0.8224, 0.06459, 0.003414, 0.02854, 0.2459, 0.003165, 0.2459, 0.003165, 0.003414, 0.8821, 0.2527, 0.8821, 0.4952, 0.87, 0.4952, 0.87, 0.2527, 0.3359, 0.5021, 0.3359, 0.7446, 0.3105, 0.7446, 0.2744, 0.5021, 0.9923, 0.003417, 0.9923, 0.2486, 0.9802, 0.2486, 0.9802, 0.003417, 0.01524, 0.8839, 0.003124, 0.8839, 0.003124, 0.8224, 0.01524, 0.8224, 0.3274, 0.8478, 0.3153, 0.8478, 0.3153, 0.8224, 0.3274, 0.8224])
me_cube_013.materials.append(mat_material_001)
me_cube_013.use_remesh_fix_poles = True
me_cube_013.use_remesh_preserve_attributes = False
me_cube_013.update()
me_cylinder_001 = bpy.data.meshes.new('Cylinder.001')
me_cylinder_001.from_pydata([(-40.21, 31.44, 0.0), (-40.21, 31.44, 80.09), (-38.11, 31.23, 0.0), (-38.11, 31.23, 80.09), (-36.09, 30.62, 0.0), (-36.09, 30.62, 80.09), (-34.23, 29.62, 0.0), (-34.23, 29.62, 80.09), (-32.6, 28.29, 0.0), (-32.6, 28.29, 80.09), (-31.26, 26.65, 0.0), (-31.26, 26.65, 80.09), (-30.27, 24.79, 0.0), (-30.27, 24.79, 80.09), (-29.65, 22.77, 0.0), (-29.65, 22.77, 80.09), (-29.45, 20.67, 0.0), (-29.45, 20.67, 80.09), (-29.65, 18.57, 0.0), (-29.65, 18.57, 80.09), (-30.27, 16.55, 0.0), (-30.27, 16.55, 80.09), (-31.26, 14.69, 0.0), (-31.26, 14.69, 80.09), (-32.6, 13.06, 0.0), (-32.6, 13.06, 80.09), (-34.23, 11.72, 0.0), (-34.23, 11.72, 80.09), (-36.09, 10.73, 0.0), (-36.09, 10.73, 80.09), (-38.11, 10.12, 0.0), (-38.11, 10.12, 80.09), (-40.21, 9.909, 0.0), (-40.21, 9.909, 80.09), (-42.31, 10.12, 0.0), (-42.31, 10.12, 80.09), (-44.33, 10.73, 0.0), (-44.33, 10.73, 80.09), (-46.19, 11.72, 0.0), (-46.19, 11.72, 80.09), (-47.82, 13.06, 0.0), (-47.82, 13.06, 80.09), (-49.16, 14.69, 0.0), (-49.16, 14.69, 80.09), (-50.16, 16.55, 0.0), (-50.16, 16.55, 80.09), (-50.77, 18.57, 0.0), (-50.77, 18.57, 80.09), (-50.98, 20.67, 0.0), (-50.98, 20.67, 80.09), (-50.77, 22.77, 0.0), (-50.77, 22.77, 80.09), (-50.16, 24.79, 0.0), (-50.16, 24.79, 80.09), (-49.16, 26.65, 0.0), (-49.16, 26.65, 80.09), (-47.82, 28.29, 0.0), (-47.82, 28.29, 80.09), (-46.19, 29.62, 0.0), (-46.19, 29.62, 80.09), (-44.33, 30.62, 0.0), (-44.33, 30.62, 80.09), (-42.31, 31.23, 0.0), (-42.31, 31.23, 80.09), (45.79, 31.44, 0.0), (45.79, 31.44, 80.09), (47.89, 31.23, 0.0), (47.89, 31.23, 80.09), (49.91, 30.62, 0.0), (49.91, 30.62, 80.09), (51.77, 29.62, 0.0), (51.77, 29.62, 80.09), (53.4, 28.29, 0.0), (53.4, 28.29, 80.09), (54.74, 26.65, 0.0), (54.74, 26.65, 80.09), (55.73, 24.79, 0.0), (55.73, 24.79, 80.09), (56.35, 22.77, 0.0), (56.35, 22.77, 80.09), (56.55, 20.67, 0.0), (56.55, 20.67, 80.09), (56.35, 18.57, 0.0), (56.35, 18.57, 80.09), (55.73, 16.55, 0.0), (55.73, 16.55, 80.09), (54.74, 14.69, 0.0), (54.74, 14.69, 80.09), (53.4, 13.06, 0.0), (53.4, 13.06, 80.09), (51.77, 11.72, 0.0), (51.77, 11.72, 80.09), (49.91, 10.73, 0.0), (49.91, 10.73, 80.09), (47.89, 10.12, 0.0), (47.89, 10.12, 80.09), (45.79, 9.909, 0.0), (45.79, 9.909, 80.09), (43.69, 10.12, 0.0), (43.69, 10.12, 80.09), (41.67, 10.73, 0.0), (41.67, 10.73, 80.09), (39.81, 11.72, 0.0), (39.81, 11.72, 80.09), (38.18, 13.06, 0.0), (38.18, 13.06, 80.09), (36.84, 14.69, 0.0), (36.84, 14.69, 80.09), (35.84, 16.55, 0.0), (35.84, 16.55, 80.09), (35.23, 18.57, 0.0), (35.23, 18.57, 80.09), (35.02, 20.67, 0.0), (35.02, 20.67, 80.09), (35.23, 22.77, 0.0), (35.23, 22.77, 80.09), (35.84, 24.79, 0.0), (35.84, 24.79, 80.09), (36.84, 26.65, 0.0), (36.84, 26.65, 80.09), (38.18, 28.29, 0.0), (38.18, 28.29, 80.09), (39.81, 29.62, 0.0), (39.81, 29.62, 80.09), (41.67, 30.62, 0.0), (41.67, 30.62, 80.09), (43.69, 31.23, 0.0), (43.69, 31.23, 80.09), (131.8, 31.44, 0.0), (131.8, 31.44, 80.09), (133.9, 31.23, 0.0), (133.9, 31.23, 80.09), (135.9, 30.62, 0.0), (135.9, 30.62, 80.09), (137.8, 29.62, 0.0), (137.8, 29.62, 80.09), (139.4, 28.29, 0.0), (139.4, 28.29, 80.09), (140.7, 26.65, 0.0), (140.7, 26.65, 80.09), (141.7, 24.79, 0.0), (141.7, 24.79, 80.09), (142.3, 22.77, 0.0), (142.3, 22.77, 80.09), (142.6, 20.67, 0.0), (142.6, 20.67, 80.09), (142.3, 18.57, 0.0), (142.3, 18.57, 80.09), (141.7, 16.55, 0.0), (141.7, 16.55, 80.09), (140.7, 14.69, 0.0), (140.7, 14.69, 80.09), (139.4, 13.06, 0.0), (139.4, 13.06, 80.09), (137.8, 11.72, 0.0), (137.8, 11.72, 80.09), (135.9, 10.73, 0.0), (135.9, 10.73, 80.09), (133.9, 10.12, 0.0), (133.9, 10.12, 80.09), (131.8, 9.909, 0.0), (131.8, 9.909, 80.09), (129.7, 10.12, 0.0), (129.7, 10.12, 80.09), (127.7, 10.73, 0.0), (127.7, 10.73, 80.09), (125.8, 11.72, 0.0), (125.8, 11.72, 80.09), (124.2, 13.06, 0.0), (124.2, 13.06, 80.09), (122.8, 14.69, 0.0), (122.8, 14.69, 80.09), (121.8, 16.55, 0.0), (121.8, 16.55, 80.09), (121.2, 18.57, 0.0), (121.2, 18.57, 80.09), (121.0, 20.67, 0.0), (121.0, 20.67, 80.09), (121.2, 22.77, 0.0), (121.2, 22.77, 80.09), (121.8, 24.79, 0.0), (121.8, 24.79, 80.09), (122.8, 26.65, 0.0), (122.8, 26.65, 80.09), (124.2, 28.29, 0.0), (124.2, 28.29, 80.09), (125.8, 29.62, 0.0), (125.8, 29.62, 80.09), (127.7, 30.62, 0.0), (127.7, 30.62, 80.09), (129.7, 31.23, 0.0), (129.7, 31.23, 80.09), (217.8, 31.44, 0.0), (217.8, 31.44, 80.09), (219.9, 31.23, 0.0), (219.9, 31.23, 80.09), (221.9, 30.62, 0.0), (221.9, 30.62, 80.09), (223.8, 29.62, 0.0), (223.8, 29.62, 80.09), (225.4, 28.29, 0.0), (225.4, 28.29, 80.09), (226.7, 26.65, 0.0), (226.7, 26.65, 80.09), (227.7, 24.79, 0.0), (227.7, 24.79, 80.09), (228.3, 22.77, 0.0), (228.3, 22.77, 80.09), (228.6, 20.67, 0.0), (228.6, 20.67, 80.09), (228.3, 18.57, 0.0), (228.3, 18.57, 80.09), (227.7, 16.55, 0.0), (227.7, 16.55, 80.09), (226.7, 14.69, 0.0), (226.7, 14.69, 80.09), (225.4, 13.06, 0.0), (225.4, 13.06, 80.09), (223.8, 11.72, 0.0), (223.8, 11.72, 80.09), (221.9, 10.73, 0.0), (221.9, 10.73, 80.09), (219.9, 10.12, 0.0), (219.9, 10.12, 80.09), (217.8, 9.909, 0.0), (217.8, 9.909, 80.09), (215.7, 10.12, 0.0), (215.7, 10.12, 80.09), (213.7, 10.73, 0.0), (213.7, 10.73, 80.09), (211.8, 11.72, 0.0), (211.8, 11.72, 80.09), (210.2, 13.06, 0.0), (210.2, 13.06, 80.09), (208.8, 14.69, 0.0), (208.8, 14.69, 80.09), (207.8, 16.55, 0.0), (207.8, 16.55, 80.09), (207.2, 18.57, 0.0), (207.2, 18.57, 80.09), (207.0, 20.67, 0.0), (207.0, 20.67, 80.09), (207.2, 22.77, 0.0), (207.2, 22.77, 80.09), (207.8, 24.79, 0.0), (207.8, 24.79, 80.09), (208.8, 26.65, 0.0), (208.8, 26.65, 80.09), (210.2, 28.29, 0.0), (210.2, 28.29, 80.09), (211.8, 29.62, 0.0), (211.8, 29.62, 80.09), (213.7, 30.62, 0.0), (213.7, 30.62, 80.09), (215.7, 31.23, 0.0), (215.7, 31.23, 80.09)], [], [(0, 1, 3, 2), (2, 3, 5, 4), (4, 5, 7, 6), (6, 7, 9, 8), (8, 9, 11, 10), (10, 11, 13, 12), (12, 13, 15, 14), (14, 15, 17, 16), (16, 17, 19, 18), (18, 19, 21, 20), (20, 21, 23, 22), (22, 23, 25, 24), (24, 25, 27, 26), (26, 27, 29, 28), (28, 29, 31, 30), (30, 31, 33, 32), (32, 33, 35, 34), (34, 35, 37, 36), (36, 37, 39, 38), (38, 39, 41, 40), (40, 41, 43, 42), (42, 43, 45, 44), (44, 45, 47, 46), (46, 47, 49, 48), (48, 49, 51, 50), (50, 51, 53, 52), (52, 53, 55, 54), (54, 55, 57, 56), (56, 57, 59, 58), (58, 59, 61, 60), (3, 1, 63, 61, 59, 57, 55, 53, 51, 49, 47, 45, 43, 41, 39, 37, 35, 33, 31, 29, 27, 25, 23, 21, 19, 17, 15, 13, 11, 9, 7, 5), (60, 61, 63, 62), (62, 63, 1, 0), (0, 2, 4, 6, 8, 10, 12, 14, 16, 18, 20, 22, 24, 26, 28, 30, 32, 34, 36, 38, 40, 42, 44, 46, 48, 50, 52, 54, 56, 58, 60, 62), (64, 65, 67, 66), (66, 67, 69, 68), (68, 69, 71, 70), (70, 71, 73, 72), (72, 73, 75, 74), (74, 75, 77, 76), (76, 77, 79, 78), (78, 79, 81, 80), (80, 81, 83, 82), (82, 83, 85, 84), (84, 85, 87, 86), (86, 87, 89, 88), (88, 89, 91, 90), (90, 91, 93, 92), (92, 93, 95, 94), (94, 95, 97, 96), (96, 97, 99, 98), (98, 99, 101, 100), (100, 101, 103, 102), (102, 103, 105, 104), (104, 105, 107, 106), (106, 107, 109, 108), (108, 109, 111, 110), (110, 111, 113, 112), (112, 113, 115, 114), (114, 115, 117, 116), (116, 117, 119, 118), (118, 119, 121, 120), (120, 121, 123, 122), (122, 123, 125, 124), (67, 65, 127, 125, 123, 121, 119, 117, 115, 113, 111, 109, 107, 105, 103, 101, 99, 97, 95, 93, 91, 89, 87, 85, 83, 81, 79, 77, 75, 73, 71, 69), (124, 125, 127, 126), (126, 127, 65, 64), (64, 66, 68, 70, 72, 74, 76, 78, 80, 82, 84, 86, 88, 90, 92, 94, 96, 98, 100, 102, 104, 106, 108, 110, 112, 114, 116, 118, 120, 122, 124, 126), (128, 129, 131, 130), (130, 131, 133, 132), (132, 133, 135, 134), (134, 135, 137, 136), (136, 137, 139, 138), (138, 139, 141, 140), (140, 141, 143, 142), (142, 143, 145, 144), (144, 145, 147, 146), (146, 147, 149, 148), (148, 149, 151, 150), (150, 151, 153, 152), (152, 153, 155, 154), (154, 155, 157, 156), (156, 157, 159, 158), (158, 159, 161, 160), (160, 161, 163, 162), (162, 163, 165, 164), (164, 165, 167, 166), (166, 167, 169, 168), (168, 169, 171, 170), (170, 171, 173, 172), (172, 173, 175, 174), (174, 175, 177, 176), (176, 177, 179, 178), (178, 179, 181, 180), (180, 181, 183, 182), (182, 183, 185, 184), (184, 185, 187, 186), (186, 187, 189, 188), (131, 129, 191, 189, 187, 185, 183, 181, 179, 177, 175, 173, 171, 169, 167, 165, 163, 161, 159, 157, 155, 153, 151, 149, 147, 145, 143, 141, 139, 137, 135, 133), (188, 189, 191, 190), (190, 191, 129, 128), (128, 130, 132, 134, 136, 138, 140, 142, 144, 146, 148, 150, 152, 154, 156, 158, 160, 162, 164, 166, 168, 170, 172, 174, 176, 178, 180, 182, 184, 186, 188, 190), (192, 193, 195, 194), (194, 195, 197, 196), (196, 197, 199, 198), (198, 199, 201, 200), (200, 201, 203, 202), (202, 203, 205, 204), (204, 205, 207, 206), (206, 207, 209, 208), (208, 209, 211, 210), (210, 211, 213, 212), (212, 213, 215, 214), (214, 215, 217, 216), (216, 217, 219, 218), (218, 219, 221, 220), (220, 221, 223, 222), (222, 223, 225, 224), (224, 225, 227, 226), (226, 227, 229, 228), (228, 229, 231, 230), (230, 231, 233, 232), (232, 233, 235, 234), (234, 235, 237, 236), (236, 237, 239, 238), (238, 239, 241, 240), (240, 241, 243, 242), (242, 243, 245, 244), (244, 245, 247, 246), (246, 247, 249, 248), (248, 249, 251, 250), (250, 251, 253, 252), (195, 193, 255, 253, 251, 249, 247, 245, 243, 241, 239, 237, 235, 233, 231, 229, 227, 225, 223, 221, 219, 217, 215, 213, 211, 209, 207, 205, 203, 201, 199, 197), (252, 253, 255, 254), (254, 255, 193, 192), (192, 194, 196, 198, 200, 202, 204, 206, 208, 210, 212, 214, 216, 218, 220, 222, 224, 226, 228, 230, 232, 234, 236, 238, 240, 242, 244, 246, 248, 250, 252, 254)])
me_cylinder_001.polygons.foreach_set('use_smooth', [True] * 136)
_uv = me_cylinder_001.uv_layers.new(name='UVMap')
_uv.uv.foreach_set('vector', [0.8205, 0.2527, 0.8205, 0.4952, 0.8146, 0.4952, 0.8146, 0.2527, 0.8146, 0.2527, 0.8146, 0.4952, 0.8093, 0.4952, 0.8093, 0.2527, 0.8093, 0.2527, 0.8093, 0.4952, 0.8048, 0.4952, 0.8048, 0.2527, 0.8048, 0.2527, 0.8048, 0.4952, 0.8012, 0.4952, 0.8012, 0.2527, 0.4639, 0.5021, 0.4639, 0.7446, 0.4604, 0.7446, 0.4604, 0.5021, 0.4604, 0.5021, 0.4604, 0.7446, 0.4559, 0.7446, 0.4559, 0.5021, 0.4559, 0.5021, 0.4559, 0.7446, 0.4506, 0.7446, 0.4506, 0.5021, 0.4506, 0.5021, 0.4506, 0.7446, 0.4447, 0.7446, 0.4447, 0.5021, 0.4447, 0.5021, 0.4447, 0.7446, 0.4384, 0.7446, 0.4384, 0.5021, 0.4384, 0.5021, 0.4384, 0.7446, 0.432, 0.7446, 0.432, 0.5021, 0.432, 0.5021, 0.432, 0.7446, 0.4257, 0.7446, 0.4257, 0.5021, 0.4257, 0.5021, 0.4257, 0.7446, 0.4198, 0.7446, 0.4198, 0.5021, 0.4198, 0.5021, 0.4198, 0.7446, 0.4145, 0.7446, 0.4145, 0.5021, 0.4145, 0.5021, 0.4145, 0.7446, 0.41, 0.7446, 0.41, 0.5021, 0.8948, 0.003414, 0.8948, 0.2459, 0.8895, 0.2459, 0.8895, 0.003414, 0.8895, 0.003414, 0.8895, 0.2459, 0.8836, 0.2459, 0.8836, 0.003414, 0.8836, 0.003414, 0.8836, 0.2459, 0.8773, 0.2459, 0.8773, 0.003414, 0.8773, 0.003414, 0.8773, 0.2459, 0.8709, 0.2459, 0.8709, 0.003414, 0.8709, 0.003414, 0.8709, 0.2459, 0.8646, 0.2459, 0.8646, 0.003414, 0.8646, 0.003414, 0.8646, 0.2459, 0.8587, 0.2459, 0.8587, 0.003414, 0.8587, 0.003414, 0.8587, 0.2459, 0.8534, 0.2459, 0.8534, 0.003414, 0.8904, 0.5021, 0.8904, 0.7446, 0.8851, 0.7446, 0.8851, 0.5021, 0.8851, 0.5021, 0.8851, 0.7446, 0.8792, 0.7446, 0.8792, 0.5021, 0.8792, 0.5021, 0.8792, 0.7446, 0.8729, 0.7446, 0.8729, 0.5021, 0.8729, 0.5021, 0.8729, 0.7446, 0.8665, 0.7446, 0.8665, 0.5021, 0.8665, 0.5021, 0.8665, 0.7446, 0.8602, 0.7446, 0.8602, 0.5021, 0.8602, 0.5021, 0.8602, 0.7446, 0.8543, 0.7446, 0.8543, 0.5021, 0.8543, 0.5021, 0.8543, 0.7446, 0.849, 0.7446, 0.849, 0.5021, 0.8453, 0.2527, 0.8453, 0.4952, 0.8394, 0.4952, 0.8394, 0.2527, 0.8394, 0.2527, 0.8394, 0.4952, 0.8332, 0.4952, 0.8332, 0.2527, 0.217, 0.7868, 0.217, 0.7804, 0.2182, 0.7742, 0.2207, 0.7683, 0.2242, 0.7629, 0.2287, 0.7584, 0.234, 0.7549, 0.2399, 0.7524, 0.2462, 0.7512, 0.2526, 0.7512, 0.2589, 0.7524, 0.2648, 0.7549, 0.2701, 0.7584, 0.2746, 0.7629, 0.2781, 0.7683, 0.2806, 0.7742, 0.2818, 0.7804, 0.2818, 0.7868, 0.2806, 0.7931, 0.2781, 0.799, 0.2746, 0.8043, 0.2701, 0.8088, 0.2648, 0.8124, 0.2589, 0.8148, 0.2526, 0.8161, 0.2462, 0.8161, 0.2399, 0.8148, 0.234, 0.8124, 0.2287, 0.8088, 0.2242, 0.8043, 0.2207, 0.799, 0.2182, 0.7931, 0.8332, 0.2527, 0.8332, 0.4952, 0.8268, 0.4952, 0.8268, 0.2527, 0.8268, 0.2527, 0.8268, 0.4952, 0.8205, 0.4952, 0.8205, 0.2527, 0.1457, 0.7868, 0.1457, 0.7804, 0.147, 0.7742, 0.1494, 0.7683, 0.1529, 0.7629, 0.1575, 0.7584, 0.1628, 0.7549, 0.1687, 0.7524, 0.175, 0.7512, 0.1813, 0.7512, 0.1876, 0.7524, 0.1935, 0.7549, 0.1988, 0.7584, 0.2033, 0.7629, 0.2069, 0.7683, 0.2093, 0.7742, 0.2106, 0.7804, 0.2106, 0.7868, 0.2093, 0.7931, 0.2069, 0.799, 0.2033, 0.8043, 0.1988, 0.8088, 0.1935, 0.8124, 0.1876, 0.8148, 0.1813, 0.8161, 0.175, 0.8161, 0.1687, 0.8148, 0.1628, 0.8124, 0.1575, 0.8088, 0.1529, 0.8043, 0.1494, 0.799, 0.147, 0.7931, 0.7701, 0.2527, 0.7701, 0.4952, 0.7642, 0.4952, 0.7642, 0.2527, 0.7642, 0.2527, 0.7642, 0.4952, 0.7588, 0.4952, 0.7588, 0.2527, 0.7588, 0.2527, 0.7588, 0.4952, 0.7543, 0.4952, 0.7543, 0.2527, 0.7543, 0.2527, 0.7543, 0.4952, 0.7508, 0.4952, 0.7508, 0.2527, 0.6313, 0.5021, 0.6313, 0.7446, 0.6277, 0.7446, 0.6277, 0.5021, 0.6277, 0.5021, 0.6277, 0.7446, 0.6232, 0.7446, 0.6232, 0.5021, 0.6232, 0.5021, 0.6232, 0.7446, 0.6179, 0.7446, 0.6179, 0.5021, 0.6179, 0.5021, 0.6179, 0.7446, 0.612, 0.7446, 0.612, 0.5021, 0.612, 0.5021, 0.612, 0.7446, 0.6057, 0.7446, 0.6057, 0.5021, 0.6057, 0.5021, 0.6057, 0.7446, 0.5993, 0.7446, 0.5993, 0.5021, 0.5993, 0.5021, 0.5993, 0.7446, 0.5931, 0.7446, 0.5931, 0.5021, 0.5931, 0.5021, 0.5931, 0.7446, 0.5871, 0.7446, 0.5871, 0.5021, 0.5871, 0.5021, 0.5871, 0.7446, 0.5818, 0.7446, 0.5818, 0.5021, 0.7949, 0.003414, 0.7949, 0.2459, 0.7904, 0.2459, 0.7904, 0.003414, 0.7904, 0.003414, 0.7904, 0.2459, 0.7851, 0.2459, 0.7851, 0.003414, 0.7851, 0.003414, 0.7851, 0.2459, 0.7792, 0.2459, 0.7792, 0.003414, 0.7792, 0.003414, 0.7792, 0.2459, 0.7729, 0.2459, 0.7729, 0.003414, 0.7729, 0.003414, 0.7729, 0.2459, 0.7665, 0.2459, 0.7665, 0.003414, 0.7665, 0.003414, 0.7665, 0.2459, 0.7602, 0.2459, 0.7602, 0.003414, 0.7602, 0.003414, 0.7602, 0.2459, 0.7543, 0.2459, 0.7543, 0.003414, 0.7543, 0.003414, 0.7543, 0.2459, 0.749, 0.2459, 0.749, 0.003414, 0.8427, 0.5021, 0.8427, 0.7446, 0.8374, 0.7446, 0.8374, 0.5021, 0.8374, 0.5021, 0.8374, 0.7446, 0.8315, 0.7446, 0.8315, 0.5021, 0.8315, 0.5021, 0.8315, 0.7446, 0.8252, 0.7446, 0.8252, 0.5021, 0.8252, 0.5021, 0.8252, 0.7446, 0.8188, 0.7446, 0.8188, 0.5021, 0.8188, 0.5021, 0.8188, 0.7446, 0.8126, 0.7446, 0.8126, 0.5021, 0.8126, 0.5021, 0.8126, 0.7446, 0.8066, 0.7446, 0.8066, 0.5021, 0.8066, 0.5021, 0.8066, 0.7446, 0.8013, 0.7446, 0.8013, 0.5021, 0.7949, 0.2527, 0.7949, 0.4952, 0.789, 0.4952, 0.789, 0.2527, 0.789, 0.2527, 0.789, 0.4952, 0.7827, 0.4952, 0.7827, 0.2527, 0.05099, 0.7549, 0.05631, 0.7584, 0.06082, 0.7629, 0.06437, 0.7683, 0.06682, 0.7742, 0.06806, 0.7804, 0.06806, 0.7868, 0.06682, 0.7931, 0.06437, 0.799, 0.06082, 0.8043, 0.05631, 0.8088, 0.05099, 0.8124, 0.04509, 0.8148, 0.03883, 0.8161, 0.03243, 0.8161, 0.02617, 0.8148, 0.02026, 0.8124, 0.01495, 0.8088, 0.01044, 0.8043, 0.006885, 0.799, 0.004438, 0.7931, 0.003194, 0.7868, 0.00319, 0.7804, 0.004438, 0.7742, 0.006885, 0.7683, 0.01044, 0.7629, 0.01495, 0.7584, 0.02026, 0.7549, 0.02617, 0.7524, 0.03243, 0.7512, 0.03883, 0.7512, 0.04509, 0.7524, 0.7827, 0.2527, 0.7827, 0.4952, 0.7763, 0.4952, 0.7763, 0.2527, 0.7763, 0.2527, 0.7763, 0.4952, 0.7701, 0.4952, 0.7701, 0.2527, 0.1276, 0.8088, 0.1223, 0.8124, 0.1163, 0.8148, 0.1101, 0.8161, 0.1037, 0.8161, 0.09742, 0.8148, 0.09152, 0.8124, 0.08621, 0.8088, 0.08169, 0.8043, 0.07814, 0.799, 0.0757, 0.7931, 0.07445, 0.7868, 0.07445, 0.7804, 0.0757, 0.7742, 0.07814, 0.7683, 0.08169, 0.7629, 0.08621, 0.7584, 0.09152, 0.7549, 0.09742, 0.7524, 0.1037, 0.7512, 0.1101, 0.7512, 0.1163, 0.7524, 0.1223, 0.7549, 0.1276, 0.7584, 0.1321, 0.7629, 0.1356, 0.7683, 0.1381, 0.7742, 0.1393, 0.7804, 0.1393, 0.7868, 0.1381, 0.7931, 0.1356, 0.799, 0.1321, 0.8043, 0.6569, 0.5021, 0.6569, 0.7446, 0.651, 0.7446, 0.651, 0.5021, 0.651, 0.5021, 0.651, 0.7446, 0.6457, 0.7446, 0.6457, 0.5021, 0.6457, 0.5021, 0.6457, 0.7446, 0.6411, 0.7446, 0.6411, 0.5021, 0.6411, 0.5021, 0.6411, 0.7446, 0.6376, 0.7446, 0.6376, 0.5021, 0.5755, 0.5021, 0.5755, 0.7446, 0.5719, 0.7446, 0.5719, 0.5021, 0.5719, 0.5021, 0.5719, 0.7446, 0.5674, 0.7446, 0.5674, 0.5021, 0.5674, 0.5021, 0.5674, 0.7446, 0.5621, 0.7446, 0.5621, 0.5021, 0.5621, 0.5021, 0.5621, 0.7446, 0.5562, 0.7446, 0.5562, 0.5021, 0.5562, 0.5021, 0.5562, 0.7446, 0.5499, 0.7446, 0.5499, 0.5021, 0.5499, 0.5021, 0.5499, 0.7446, 0.5436, 0.7446, 0.5436, 0.5021, 0.5436, 0.5021, 0.5436, 0.7446, 0.5373, 0.7446, 0.5373, 0.5021, 0.5373, 0.5021, 0.5373, 0.7446, 0.5314, 0.7446, 0.5314, 0.5021, 0.5314, 0.5021, 0.5314, 0.7446, 0.5261, 0.7446, 0.5261, 0.5021, 0.795, 0.5021, 0.795, 0.7446, 0.7905, 0.7446, 0.7905, 0.5021, 0.7905, 0.5021, 0.7905, 0.7446, 0.7852, 0.7446, 0.7852, 0.5021, 0.7852, 0.5021, 0.7852, 0.7446, 0.7793, 0.7446, 0.7793, 0.5021, 0.7793, 0.5021, 0.7793, 0.7446, 0.773, 0.7446, 0.773, 0.5021, 0.773, 0.5021, 0.773, 0.7446, 0.7666, 0.7446, 0.7666, 0.5021, 0.7666, 0.5021, 0.7666, 0.7446, 0.7604, 0.7446, 0.7604, 0.5021, 0.7604, 0.5021, 0.7604, 0.7446, 0.7544, 0.7446, 0.7544, 0.5021, 0.7544, 0.5021, 0.7544, 0.7446, 0.7491, 0.7446, 0.7491, 0.5021, 0.9327, 0.5021, 0.9327, 0.7446, 0.9274, 0.7446, 0.9274, 0.5021, 0.9274, 0.5021, 0.9274, 0.7446, 0.9215, 0.7446, 0.9215, 0.5021, 0.9215, 0.5021, 0.9215, 0.7446, 0.9152, 0.7446, 0.9152, 0.5021, 0.9152, 0.5021, 0.9152, 0.7446, 0.9089, 0.7446, 0.9089, 0.5021, 0.9089, 0.5021, 0.9089, 0.7446, 0.9026, 0.7446, 0.9026, 0.5021, 0.9026, 0.5021, 0.9026, 0.7446, 0.8967, 0.7446, 0.8967, 0.5021, 0.687, 0.5021, 0.687, 0.7446, 0.6817, 0.7446, 0.6817, 0.5021, 0.6817, 0.5021, 0.6817, 0.7446, 0.6758, 0.7446, 0.6758, 0.5021, 0.6758, 0.5021, 0.6758, 0.7446, 0.6695, 0.7446, 0.6695, 0.5021, 0.3607, 0.7742, 0.3632, 0.7683, 0.3667, 0.7629, 0.3712, 0.7584, 0.3766, 0.7549, 0.3825, 0.7524, 0.3887, 0.7512, 0.3951, 0.7512, 0.4014, 0.7524, 0.4073, 0.7549, 0.4126, 0.7584, 0.4171, 0.7629, 0.4207, 0.7683, 0.4231, 0.7742, 0.4244, 0.7804, 0.4244, 0.7868, 0.4231, 0.7931, 0.4207, 0.799, 0.4171, 0.8043, 0.4126, 0.8088, 0.4073, 0.8124, 0.4014, 0.8148, 0.3951, 0.8161, 0.3887, 0.8161, 0.3825, 0.8148, 0.3766, 0.8124, 0.3712, 0.8088, 0.3667, 0.8043, 0.3632, 0.799, 0.3607, 0.7931, 0.3595, 0.7868, 0.3595, 0.7804, 0.6695, 0.5021, 0.6695, 0.7446, 0.6632, 0.7446, 0.6632, 0.5021, 0.6632, 0.5021, 0.6632, 0.7446, 0.6569, 0.7446, 0.6569, 0.5021, 0.5298, 0.799, 0.5273, 0.7931, 0.5261, 0.7868, 0.5261, 0.7804, 0.5273, 0.7742, 0.5298, 0.7683, 0.5333, 0.7629, 0.5378, 0.7584, 0.5432, 0.7549, 0.5491, 0.7524, 0.5553, 0.7512, 0.5617, 0.7512, 0.568, 0.7524, 0.5739, 0.7549, 0.5792, 0.7584, 0.5837, 0.7629, 0.5873, 0.7683, 0.5897, 0.7742, 0.591, 0.7804, 0.591, 0.7868, 0.5897, 0.7931, 0.5873, 0.799, 0.5837, 0.8043, 0.5792, 0.8088, 0.5739, 0.8124, 0.568, 0.8148, 0.5617, 0.8161, 0.5553, 0.8161, 0.5491, 0.8148, 0.5432, 0.8124, 0.5378, 0.8088, 0.5333, 0.8043, 0.4896, 0.5021, 0.4896, 0.7446, 0.4837, 0.7446, 0.4837, 0.5021, 0.4837, 0.5021, 0.4837, 0.7446, 0.4784, 0.7446, 0.4784, 0.5021, 0.4784, 0.5021, 0.4784, 0.7446, 0.4738, 0.7446, 0.4738, 0.5021, 0.4738, 0.5021, 0.4738, 0.7446, 0.4703, 0.7446, 0.4703, 0.5021, 0.7428, 0.5021, 0.7428, 0.7446, 0.7392, 0.7446, 0.7392, 0.5021, 0.7392, 0.5021, 0.7392, 0.7446, 0.7347, 0.7446, 0.7347, 0.5021, 0.7347, 0.5021, 0.7347, 0.7446, 0.7294, 0.7446, 0.7294, 0.5021, 0.7294, 0.5021, 0.7294, 0.7446, 0.7235, 0.7446, 0.7235, 0.5021, 0.7235, 0.5021, 0.7235, 0.7446, 0.7172, 0.7446, 0.7172, 0.5021, 0.7172, 0.5021, 0.7172, 0.7446, 0.7109, 0.7446, 0.7109, 0.5021, 0.7109, 0.5021, 0.7109, 0.7446, 0.7046, 0.7446, 0.7046, 0.5021, 0.7046, 0.5021, 0.7046, 0.7446, 0.6987, 0.7446, 0.6987, 0.5021, 0.6987, 0.5021, 0.6987, 0.7446, 0.6934, 0.7446, 0.6934, 0.5021, 0.8471, 0.003414, 0.8471, 0.2459, 0.8426, 0.2459, 0.8426, 0.003414, 0.8426, 0.003414, 0.8426, 0.2459, 0.8373, 0.2459, 0.8373, 0.003414, 0.8373, 0.003414, 0.8373, 0.2459, 0.8314, 0.2459, 0.8314, 0.003414, 0.8314, 0.003414, 0.8314, 0.2459, 0.8251, 0.2459, 0.8251, 0.003414, 0.8251, 0.003414, 0.8251, 0.2459, 0.8187, 0.2459, 0.8187, 0.003414, 0.8187, 0.003414, 0.8187, 0.2459, 0.8124, 0.2459, 0.8124, 0.003414, 0.8124, 0.003414, 0.8124, 0.2459, 0.8065, 0.2459, 0.8065, 0.003414, 0.8065, 0.003414, 0.8065, 0.2459, 0.8012, 0.2459, 0.8012, 0.003414, 0.9371, 0.003414, 0.9371, 0.2459, 0.9318, 0.2459, 0.9318, 0.003414, 0.9318, 0.003414, 0.9318, 0.2459, 0.9259, 0.2459, 0.9259, 0.003414, 0.9259, 0.003414, 0.9259, 0.2459, 0.9197, 0.2459, 0.9197, 0.003414, 0.9197, 0.003414, 0.9197, 0.2459, 0.9133, 0.2459, 0.9133, 0.003414, 0.9133, 0.003414, 0.9133, 0.2459, 0.907, 0.2459, 0.907, 0.003414, 0.907, 0.003414, 0.907, 0.2459, 0.9011, 0.2459, 0.9011, 0.003414, 0.5197, 0.5021, 0.5197, 0.7446, 0.5144, 0.7446, 0.5144, 0.5021, 0.5144, 0.5021, 0.5144, 0.7446, 0.5085, 0.7446, 0.5085, 0.5021, 0.5085, 0.5021, 0.5085, 0.7446, 0.5022, 0.7446, 0.5022, 0.5021, 0.2955, 0.7629, 0.3, 0.7584, 0.3053, 0.7549, 0.3112, 0.7524, 0.3175, 0.7512, 0.3239, 0.7512, 0.3301, 0.7524, 0.336, 0.7549, 0.3413, 0.7584, 0.3459, 0.7629, 0.3494, 0.7683, 0.3519, 0.7742, 0.3531, 0.7804, 0.3531, 0.7868, 0.3519, 0.7931, 0.3494, 0.799, 0.3459, 0.8043, 0.3413, 0.8088, 0.336, 0.8124, 0.3301, 0.8148, 0.3239, 0.8161, 0.3175, 0.8161, 0.3112, 0.8148, 0.3053, 0.8124, 0.3, 0.8088, 0.2955, 0.8043, 0.2919, 0.799, 0.2895, 0.7931, 0.2882, 0.7868, 0.2882, 0.7804, 0.2895, 0.7742, 0.2919, 0.7683, 0.5022, 0.5021, 0.5022, 0.7446, 0.4958, 0.7446, 0.4958, 0.5021, 0.4958, 0.5021, 0.4958, 0.7446, 0.4896, 0.7446, 0.4896, 0.5021, 0.4666, 0.8088, 0.4621, 0.8043, 0.4585, 0.799, 0.4561, 0.7931, 0.4548, 0.7868, 0.4548, 0.7804, 0.4561, 0.7742, 0.4585, 0.7683, 0.4621, 0.7629, 0.4666, 0.7584, 0.4719, 0.7549, 0.4778, 0.7524, 0.4841, 0.7512, 0.4905, 0.7512, 0.4967, 0.7524, 0.5026, 0.7549, 0.5079, 0.7584, 0.5124, 0.7629, 0.516, 0.7683, 0.5184, 0.7742, 0.5197, 0.7804, 0.5197, 0.7868, 0.5184, 0.7931, 0.516, 0.799, 0.5124, 0.8043, 0.5079, 0.8088, 0.5026, 0.8124, 0.4967, 0.8148, 0.4905, 0.8161, 0.4841, 0.8161, 0.4778, 0.8148, 0.4719, 0.8124])
me_cylinder_001.materials.append(mat_material_001)
me_cylinder_001.use_remesh_fix_poles = True
me_cylinder_001.use_remesh_preserve_attributes = False
me_cylinder_001.update()
me_cube_014 = bpy.data.meshes.new('Cube.014')
me_cube_014.from_pydata([(-1095.0, -1378.0, -1444.0), (-1095.0, -1378.0, 1444.0), (-1095.0, 1510.0, -1444.0), (-1095.0, 1510.0, 1444.0), (1794.0, -1378.0, -1444.0), (1794.0, -1378.0, 1444.0), (1794.0, 1510.0, -1444.0), (1794.0, 1510.0, 1444.0)], [], [(0, 2, 3, 1), (2, 6, 7, 3), (6, 4, 5, 7), (4, 0, 1, 5), (2, 0, 4, 6), (7, 5, 1, 3)])
_uv = me_cube_014.uv_layers.new(name='UVMap')
_uv.uv.foreach_set('vector', [0.375, 0.0, 0.375, 0.25, 0.625, 0.25, 0.625, 0.0, 0.375, 0.25, 0.375, 0.5, 0.625, 0.5, 0.625, 0.25, 0.375, 0.5, 0.375, 0.75, 0.625, 0.75, 0.625, 0.5, 0.375, 0.75, 0.375, 1.0, 0.625, 1.0, 0.625, 0.75, 0.125, 0.5, 0.125, 0.75, 0.375, 0.75, 0.375, 0.5, 0.625, 0.5, 0.625, 0.75, 0.875, 0.75, 0.875, 0.5])
me_cube_014.materials.append(mat_material_003)
me_cube_014.use_remesh_fix_poles = True
me_cube_014.use_remesh_preserve_attributes = False
me_cube_014.update()

# ---- objects
ob_plane = bpy.data.objects.new('Plane', me_plane)
ob_cube = bpy.data.objects.new('Cube', me_cube_002)
ob_cube_001 = bpy.data.objects.new('Cube.001', me_cube_003)
ob_cube_003 = bpy.data.objects.new('Cube.003', me_cube_005)
ob_cube_004 = bpy.data.objects.new('Cube.004', me_cube_006)
ob_cube_005 = bpy.data.objects.new('Cube.005', me_cube_007)
ob_cube_002 = bpy.data.objects.new('Cube.002', me_cube_002)
ob_cylinder = bpy.data.objects.new('Cylinder', me_cylinder)
ob_camera = bpy.data.objects.new('Camera', cam_camera)
ob_cube_011 = bpy.data.objects.new('Cube.011', me_cube_012)
ob_cube_010 = bpy.data.objects.new('Cube.010', me_cube_011)
ob_cube_009 = bpy.data.objects.new('Cube.009', me_cube_013)
ob_cylinder_001 = bpy.data.objects.new('Cylinder.001', me_cylinder_001)
ob_env_map = bpy.data.objects.new('env map', me_cube_014)

# ---- transforms, parenting, visibility, modifiers, constraints
ob_plane.location = (0.0, 0.0, 1.192e-07)
ob_plane.scale = (66.67, 66.67, 66.67)
ob_plane.lineart.crease_threshold = 0.0
ob_cube.location = (-41.29, 45.37, 1.0)
_m = ob_cube.modifiers.new('Array', 'ARRAY')
_m.count = 7
_m.use_constant_offset = True
_m.constant_offset_displace = (43.0, 0.0, 0.0)
_m.use_relative_offset = False
_m.relative_offset_displace = (7.5, 0.0, 0.0)
ob_cube_001.location = (-59.04, 65.67, 1.0)
ob_cube_001.rotation_euler = (0.0, -0.0, -1.571)
ob_cube_003.location = (239.4, -23.12, 1.0)
ob_cube_003.rotation_euler = (0.0, -0.0, 1.571)
ob_cube_004.location = (239.4, 63.67, 1.0)
ob_cube_004.rotation_euler = (0.0, -0.0, 3.142)
ob_cube_005.location = (-59.04, 63.67, 1.0)
ob_cube_005.rotation_euler = (0.0, -0.0, 3.142)
ob_cube_002.location = (218.7, -2.832, 1.0)
ob_cube_002.rotation_euler = (0.0, -0.0, 3.142)
_m = ob_cube_002.modifiers.new('Array', 'ARRAY')
_m.count = 7
_m.use_constant_offset = True
_m.constant_offset_displace = (43.0, 0.0, 0.0)
_m.use_relative_offset = False
_m.relative_offset_displace = (7.5, 0.0, 0.0)
ob_cylinder.location = (-40.21, 20.67, 10.76)
_m = ob_cylinder.modifiers.new('Array', 'ARRAY')
_m.count = 4
_m.use_constant_offset = True
_m.constant_offset_displace = (86.0, 0.0, 0.0)
_m.use_relative_offset = False
_m = ob_cylinder.modifiers.new('Auto Smooth', 'NODES')
_m.node_group = ng_auto_smooth
_gi = [s.identifier for s in ng_auto_smooth.interface.items_tree if s.item_type == 'SOCKET' and s.in_out == 'INPUT']
_m[_gi[1]] = 0.5236  # Angle
ob_camera.location = (-14.25, 23.44, 17.06)
ob_camera.rotation_euler = (1.475, 1.938e-07, -1.536)
ob_camera.lock_rotations_4d = False
ob_camera.empty_display_type = 'ARROWS'
ob_camera.color = (0.0, 0.0, 0.0, 0.0)
ob_camera.display_type = 'WIRE'
ob_camera.lineart.crease_threshold = 0.0
ob_cube_011.location = (0.0, 0.0, 0.0)
ob_cube_010.location = (0.0, 0.0, 0.0)
ob_cube_009.location = (0.0, 0.0, 0.0)
ob_cylinder_001.location = (0.0, 0.0, 0.0)
_m = ob_cylinder_001.modifiers.new('Auto Smooth', 'NODES')
_m.node_group = ng_auto_smooth
_gi = [s.identifier for s in ng_auto_smooth.interface.items_tree if s.item_type == 'SOCKET' and s.in_out == 'INPUT']
_m[_gi[1]] = 0.5236  # Angle
ob_env_map.location = (0.0, 0.0, 0.0)
ob_env_map.hide_render = True

# ---- collection membership
col_src.objects.link(ob_plane)
col_src.objects.link(ob_cube)
col_src.objects.link(ob_cube_001)
col_src.objects.link(ob_cube_003)
col_src.objects.link(ob_cube_004)
col_src.objects.link(ob_cube_005)
col_src.objects.link(ob_cube_002)
col_src.objects.link(ob_cylinder)
col_camera.objects.link(ob_camera)
col_bake.objects.link(ob_cube_011)
col_bake.objects.link(ob_cube_010)
col_bake.objects.link(ob_cube_009)
col_bake.objects.link(ob_cylinder_001)
col_bake.objects.link(ob_env_map)
def _layer_coll(name, lc=None):
    lc = lc or bpy.context.view_layer.layer_collection
    for c in lc.children:
        if c.name == name: return c
        r = _layer_coll(name, c)
        if r: return r
_layer_coll('Src').exclude = True
_layer_coll('Camera').exclude = True

# ---- scene / render settings (as saved in the file)
scene.camera = ob_camera
scene.frame_start = 1; scene.frame_end = 250; scene.frame_set(1)
scene.render.engine = 'CYCLES'
scene.render.image_settings.file_format = 'OPEN_EXR'
scene.render.image_settings.color_depth = '32'
scene.render.image_settings.exr_codec = 'DWAA'
scene.render.resolution_x = 3840
scene.render.resolution_y = 1600
scene.render.preview_pixel_size = '1'
scene.render.use_border = True
scene.cycles.samples = 16
scene.cycles.sampling_pattern = 'TABULATED_SOBOL'
scene.cycles.use_adaptive_sampling = False
scene.cycles.adaptive_threshold = 0.0
scene.cycles.use_light_tree = False
scene.cycles.use_animated_seed = True
scene.cycles.sample_clamp_direct = 10.0
scene.cycles.sample_clamp_indirect = 5.0
scene.view_settings.view_transform = 'Filmic'
bpy.context.view_layer.update()

